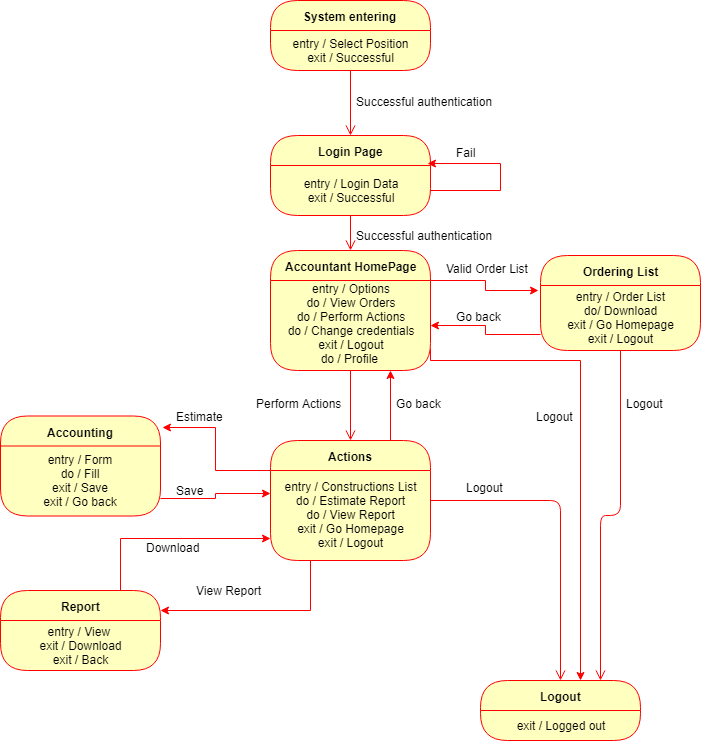

The diagram above was exported from draw.io. Its source (the exported page's mxGraphModel, read from the mxfile embedded in the PNG):
<mxGraphModel dx="1010" dy="533" grid="1" gridSize="10" guides="1" tooltips="1" connect="1" arrows="1" fold="1" page="1" pageScale="1" pageWidth="850" pageHeight="1100" math="0" shadow="0">
  <root>
    <mxCell id="0" />
    <mxCell id="1" parent="0" />
    <mxCell id="MJS2kDjwNTNzA9jrSFTO-1" value="System entering" style="swimlane;html=1;fontStyle=1;align=center;verticalAlign=middle;childLayout=stackLayout;horizontal=1;startSize=30;horizontalStack=0;resizeParent=0;resizeLast=1;container=0;fontColor=#000000;collapsible=0;rounded=1;arcSize=30;strokeColor=#ff0000;fillColor=#ffffc0;swimlaneFillColor=#ffffc0;" parent="1" vertex="1">
      <mxGeometry x="330" y="60" width="160" height="70" as="geometry" />
    </mxCell>
    <mxCell id="MJS2kDjwNTNzA9jrSFTO-2" value="entry / Select Position&lt;br&gt;exit / Successful&lt;br&gt;" style="text;html=1;strokeColor=none;fillColor=none;align=center;verticalAlign=middle;spacingLeft=4;spacingRight=4;whiteSpace=wrap;overflow=hidden;rotatable=0;fontColor=#000000;" parent="MJS2kDjwNTNzA9jrSFTO-1" vertex="1">
      <mxGeometry y="30" width="160" height="40" as="geometry" />
    </mxCell>
    <mxCell id="MJS2kDjwNTNzA9jrSFTO-3" value="" style="edgeStyle=orthogonalEdgeStyle;html=1;verticalAlign=bottom;endArrow=open;endSize=8;strokeColor=#ff0000;entryX=0.5;entryY=0;entryDx=0;entryDy=0;" parent="1" source="MJS2kDjwNTNzA9jrSFTO-1" target="MJS2kDjwNTNzA9jrSFTO-4" edge="1">
      <mxGeometry relative="1" as="geometry">
        <mxPoint x="410" y="190" as="targetPoint" />
        <Array as="points" />
      </mxGeometry>
    </mxCell>
    <mxCell id="MJS2kDjwNTNzA9jrSFTO-4" value="Login Page" style="swimlane;html=1;fontStyle=1;align=center;verticalAlign=middle;childLayout=stackLayout;horizontal=1;startSize=30;horizontalStack=0;resizeParent=0;resizeLast=1;container=0;fontColor=#000000;collapsible=0;rounded=1;arcSize=30;strokeColor=#FF0000;fillColor=#ffffc0;swimlaneFillColor=#ffffc0;" parent="1" vertex="1">
      <mxGeometry x="330" y="195" width="160" height="80" as="geometry" />
    </mxCell>
    <mxCell id="MJS2kDjwNTNzA9jrSFTO-5" value="entry / Login Data&lt;br&gt;exit / Successful&lt;br&gt;" style="text;html=1;strokeColor=none;fillColor=none;align=center;verticalAlign=middle;spacingLeft=4;spacingRight=4;whiteSpace=wrap;overflow=hidden;rotatable=0;fontColor=#000000;" parent="MJS2kDjwNTNzA9jrSFTO-4" vertex="1">
      <mxGeometry y="30" width="160" height="50" as="geometry" />
    </mxCell>
    <mxCell id="MJS2kDjwNTNzA9jrSFTO-7" style="edgeStyle=orthogonalEdgeStyle;rounded=0;orthogonalLoop=1;jettySize=auto;html=1;exitX=1;exitY=0.5;exitDx=0;exitDy=0;entryX=0.981;entryY=-0.04;entryDx=0;entryDy=0;entryPerimeter=0;strokeColor=#FF0000;" parent="MJS2kDjwNTNzA9jrSFTO-4" source="MJS2kDjwNTNzA9jrSFTO-5" target="MJS2kDjwNTNzA9jrSFTO-5" edge="1">
      <mxGeometry relative="1" as="geometry">
        <mxPoint x="230" y="25" as="targetPoint" />
        <Array as="points">
          <mxPoint x="230" y="55" />
          <mxPoint x="230" y="28" />
        </Array>
      </mxGeometry>
    </mxCell>
    <mxCell id="MJS2kDjwNTNzA9jrSFTO-6" value="" style="edgeStyle=orthogonalEdgeStyle;html=1;verticalAlign=bottom;endArrow=open;endSize=8;strokeColor=#ff0000;entryX=0.5;entryY=0;entryDx=0;entryDy=0;" parent="1" source="MJS2kDjwNTNzA9jrSFTO-4" target="MJS2kDjwNTNzA9jrSFTO-10" edge="1">
      <mxGeometry relative="1" as="geometry">
        <mxPoint x="410" y="300" as="targetPoint" />
      </mxGeometry>
    </mxCell>
    <mxCell id="MJS2kDjwNTNzA9jrSFTO-9" value="Fail" style="text;strokeColor=none;fillColor=none;align=left;verticalAlign=top;spacingLeft=4;spacingRight=4;overflow=hidden;rotatable=0;points=[[0,0.5],[1,0.5]];portConstraint=eastwest;" parent="1" vertex="1">
      <mxGeometry x="510" y="199" width="100" height="26" as="geometry" />
    </mxCell>
    <mxCell id="MJS2kDjwNTNzA9jrSFTO-18" style="edgeStyle=orthogonalEdgeStyle;rounded=0;orthogonalLoop=1;jettySize=auto;html=1;exitX=1;exitY=0.25;exitDx=0;exitDy=0;entryX=-0.012;entryY=0.367;entryDx=0;entryDy=0;entryPerimeter=0;strokeColor=#FF0000;" parent="1" source="MJS2kDjwNTNzA9jrSFTO-10" target="MJS2kDjwNTNzA9jrSFTO-15" edge="1">
      <mxGeometry relative="1" as="geometry" />
    </mxCell>
    <mxCell id="MJS2kDjwNTNzA9jrSFTO-10" value="Accountant HomePage" style="swimlane;html=1;fontStyle=1;align=center;verticalAlign=middle;childLayout=stackLayout;horizontal=1;startSize=30;horizontalStack=0;resizeParent=0;resizeLast=1;container=0;fontColor=#000000;collapsible=0;rounded=1;arcSize=30;strokeColor=#ff0000;fillColor=#ffffc0;swimlaneFillColor=#ffffc0;" parent="1" vertex="1">
      <mxGeometry x="330" y="310" width="160" height="120" as="geometry" />
    </mxCell>
    <mxCell id="MJS2kDjwNTNzA9jrSFTO-11" value="entry / Options&lt;br&gt;do / View Orders&lt;br&gt;do / Perform Actions&lt;br&gt;do / Change credentials&lt;br&gt;exit / Logout&lt;br&gt;do / Profile&amp;nbsp;&lt;br&gt;do / Inbox&lt;br&gt;" style="text;html=1;strokeColor=none;fillColor=none;align=center;verticalAlign=middle;spacingLeft=4;spacingRight=4;whiteSpace=wrap;overflow=hidden;rotatable=0;fontColor=#000000;" parent="MJS2kDjwNTNzA9jrSFTO-10" vertex="1">
      <mxGeometry y="30" width="160" height="90" as="geometry" />
    </mxCell>
    <mxCell id="MJS2kDjwNTNzA9jrSFTO-12" value="" style="edgeStyle=orthogonalEdgeStyle;html=1;verticalAlign=bottom;endArrow=open;endSize=8;strokeColor=#ff0000;" parent="1" source="MJS2kDjwNTNzA9jrSFTO-10" edge="1">
      <mxGeometry relative="1" as="geometry">
        <mxPoint x="410" y="500" as="targetPoint" />
      </mxGeometry>
    </mxCell>
    <mxCell id="MJS2kDjwNTNzA9jrSFTO-14" value="Successful authentication" style="text;strokeColor=none;fillColor=none;align=left;verticalAlign=top;spacingLeft=4;spacingRight=4;overflow=hidden;rotatable=0;points=[[0,0.5],[1,0.5]];portConstraint=eastwest;" parent="1" vertex="1">
      <mxGeometry x="410" y="282" width="160" height="26" as="geometry" />
    </mxCell>
    <mxCell id="MJS2kDjwNTNzA9jrSFTO-15" value="Ordering List" style="swimlane;html=1;fontStyle=1;align=center;verticalAlign=middle;childLayout=stackLayout;horizontal=1;startSize=30;horizontalStack=0;resizeParent=0;resizeLast=1;container=0;fontColor=#000000;collapsible=0;rounded=1;arcSize=30;strokeColor=#ff0000;fillColor=#ffffc0;swimlaneFillColor=#ffffc0;" parent="1" vertex="1">
      <mxGeometry x="600" y="315" width="160" height="95" as="geometry" />
    </mxCell>
    <mxCell id="MJS2kDjwNTNzA9jrSFTO-16" value="entry / Order List&lt;br&gt;do/ Download&lt;br&gt;exit / Go Homepage&lt;br&gt;exit / Logout&lt;br&gt;" style="text;html=1;strokeColor=none;fillColor=none;align=center;verticalAlign=middle;spacingLeft=4;spacingRight=4;whiteSpace=wrap;overflow=hidden;rotatable=0;fontColor=#000000;" parent="MJS2kDjwNTNzA9jrSFTO-15" vertex="1">
      <mxGeometry y="30" width="160" height="65" as="geometry" />
    </mxCell>
    <mxCell id="MJS2kDjwNTNzA9jrSFTO-17" value="" style="edgeStyle=orthogonalEdgeStyle;html=1;verticalAlign=bottom;endArrow=open;endSize=8;strokeColor=#ff0000;entryX=0.75;entryY=0;entryDx=0;entryDy=0;" parent="1" source="MJS2kDjwNTNzA9jrSFTO-15" target="MJS2kDjwNTNzA9jrSFTO-45" edge="1">
      <mxGeometry relative="1" as="geometry">
        <mxPoint x="690" y="435" as="targetPoint" />
      </mxGeometry>
    </mxCell>
    <mxCell id="MJS2kDjwNTNzA9jrSFTO-19" style="edgeStyle=orthogonalEdgeStyle;rounded=0;orthogonalLoop=1;jettySize=auto;html=1;exitX=0;exitY=0.75;exitDx=0;exitDy=0;entryX=1;entryY=0.5;entryDx=0;entryDy=0;strokeColor=#FF0000;" parent="1" source="MJS2kDjwNTNzA9jrSFTO-16" target="MJS2kDjwNTNzA9jrSFTO-11" edge="1">
      <mxGeometry relative="1" as="geometry" />
    </mxCell>
    <mxCell id="MJS2kDjwNTNzA9jrSFTO-20" value="Go back" style="text;strokeColor=none;fillColor=none;align=left;verticalAlign=top;spacingLeft=4;spacingRight=4;overflow=hidden;rotatable=0;points=[[0,0.5],[1,0.5]];portConstraint=eastwest;" parent="1" vertex="1">
      <mxGeometry x="510" y="362.5" width="100" height="31" as="geometry" />
    </mxCell>
    <mxCell id="MJS2kDjwNTNzA9jrSFTO-21" value="Valid Order List" style="text;strokeColor=none;fillColor=none;align=left;verticalAlign=top;spacingLeft=4;spacingRight=4;overflow=hidden;rotatable=0;points=[[0,0.5],[1,0.5]];portConstraint=eastwest;" parent="1" vertex="1">
      <mxGeometry x="500" y="315" width="100" height="26" as="geometry" />
    </mxCell>
    <mxCell id="MJS2kDjwNTNzA9jrSFTO-27" style="edgeStyle=orthogonalEdgeStyle;rounded=0;orthogonalLoop=1;jettySize=auto;html=1;exitX=0.75;exitY=0;exitDx=0;exitDy=0;entryX=0.75;entryY=1;entryDx=0;entryDy=0;strokeColor=#FF0000;" parent="1" source="MJS2kDjwNTNzA9jrSFTO-22" target="MJS2kDjwNTNzA9jrSFTO-11" edge="1">
      <mxGeometry relative="1" as="geometry" />
    </mxCell>
    <mxCell id="MJS2kDjwNTNzA9jrSFTO-40" style="edgeStyle=orthogonalEdgeStyle;rounded=0;orthogonalLoop=1;jettySize=auto;html=1;exitX=0;exitY=0.25;exitDx=0;exitDy=0;entryX=1.013;entryY=0.119;entryDx=0;entryDy=0;entryPerimeter=0;strokeColor=#FF0000;" parent="1" source="MJS2kDjwNTNzA9jrSFTO-22" target="MJS2kDjwNTNzA9jrSFTO-29" edge="1">
      <mxGeometry relative="1" as="geometry" />
    </mxCell>
    <mxCell id="MJS2kDjwNTNzA9jrSFTO-22" value="Actions" style="swimlane;html=1;fontStyle=1;align=center;verticalAlign=middle;childLayout=stackLayout;horizontal=1;startSize=30;horizontalStack=0;resizeParent=0;resizeLast=1;container=0;fontColor=#000000;collapsible=0;rounded=1;arcSize=30;strokeColor=#ff0000;fillColor=#ffffc0;swimlaneFillColor=#ffffc0;" parent="1" vertex="1">
      <mxGeometry x="330" y="500" width="160" height="120" as="geometry" />
    </mxCell>
    <mxCell id="MJS2kDjwNTNzA9jrSFTO-23" value="entry / Constructions List&lt;br&gt;do / Estimate Report&lt;br&gt;do / View Report&lt;br&gt;exit / Go Homepage&lt;br&gt;exit / Logout&lt;br&gt;" style="text;html=1;strokeColor=none;fillColor=none;align=center;verticalAlign=middle;spacingLeft=4;spacingRight=4;whiteSpace=wrap;overflow=hidden;rotatable=0;fontColor=#000000;" parent="MJS2kDjwNTNzA9jrSFTO-22" vertex="1">
      <mxGeometry y="30" width="160" height="90" as="geometry" />
    </mxCell>
    <mxCell id="MJS2kDjwNTNzA9jrSFTO-24" value="" style="edgeStyle=orthogonalEdgeStyle;html=1;verticalAlign=bottom;endArrow=open;endSize=8;strokeColor=#ff0000;entryX=0.5;entryY=0;entryDx=0;entryDy=0;" parent="1" source="MJS2kDjwNTNzA9jrSFTO-22" target="MJS2kDjwNTNzA9jrSFTO-45" edge="1">
      <mxGeometry relative="1" as="geometry">
        <mxPoint x="410" y="650" as="targetPoint" />
      </mxGeometry>
    </mxCell>
    <mxCell id="MJS2kDjwNTNzA9jrSFTO-26" value="Perform Actions" style="text;strokeColor=none;fillColor=none;align=left;verticalAlign=top;spacingLeft=4;spacingRight=4;overflow=hidden;rotatable=0;points=[[0,0.5],[1,0.5]];portConstraint=eastwest;" parent="1" vertex="1">
      <mxGeometry x="310" y="449.5" width="100" height="26" as="geometry" />
    </mxCell>
    <mxCell id="MJS2kDjwNTNzA9jrSFTO-28" value="Go back" style="text;strokeColor=none;fillColor=none;align=left;verticalAlign=top;spacingLeft=4;spacingRight=4;overflow=hidden;rotatable=0;points=[[0,0.5],[1,0.5]];portConstraint=eastwest;" parent="1" vertex="1">
      <mxGeometry x="450" y="449.5" width="100" height="26" as="geometry" />
    </mxCell>
    <mxCell id="MJS2kDjwNTNzA9jrSFTO-29" value="Accounting" style="swimlane;html=1;fontStyle=1;align=center;verticalAlign=middle;childLayout=stackLayout;horizontal=1;startSize=30;horizontalStack=0;resizeParent=0;resizeLast=1;container=0;fontColor=#000000;collapsible=0;rounded=1;arcSize=30;strokeColor=#ff0000;fillColor=#ffffc0;swimlaneFillColor=#ffffc0;" parent="1" vertex="1">
      <mxGeometry x="60" y="475.5" width="160" height="100" as="geometry" />
    </mxCell>
    <mxCell id="MJS2kDjwNTNzA9jrSFTO-30" value="entry / Form&lt;br&gt;do / Fill&lt;br&gt;exit / Save&lt;br&gt;exit / Go back&lt;br&gt;" style="text;html=1;strokeColor=none;fillColor=none;align=center;verticalAlign=middle;spacingLeft=4;spacingRight=4;whiteSpace=wrap;overflow=hidden;rotatable=0;fontColor=#000000;" parent="MJS2kDjwNTNzA9jrSFTO-29" vertex="1">
      <mxGeometry y="30" width="160" height="70" as="geometry" />
    </mxCell>
    <mxCell id="8NQbNkz3XtNlwexDLY_K-1" value="entry / Form&lt;br&gt;do / Fill&lt;br&gt;exit / Save&lt;br&gt;" style="text;html=1;strokeColor=none;fillColor=none;align=center;verticalAlign=middle;spacingLeft=4;spacingRight=4;whiteSpace=wrap;overflow=hidden;rotatable=0;fontColor=#000000;" vertex="1" parent="MJS2kDjwNTNzA9jrSFTO-29">
      <mxGeometry y="100" width="160" as="geometry" />
    </mxCell>
    <mxCell id="MJS2kDjwNTNzA9jrSFTO-38" style="edgeStyle=orthogonalEdgeStyle;rounded=0;orthogonalLoop=1;jettySize=auto;html=1;exitX=0.75;exitY=0;exitDx=0;exitDy=0;entryX=0;entryY=0.75;entryDx=0;entryDy=0;strokeColor=#FF0000;" parent="1" source="MJS2kDjwNTNzA9jrSFTO-32" target="MJS2kDjwNTNzA9jrSFTO-23" edge="1">
      <mxGeometry relative="1" as="geometry" />
    </mxCell>
    <mxCell id="MJS2kDjwNTNzA9jrSFTO-32" value="Report" style="swimlane;html=1;fontStyle=1;align=center;verticalAlign=middle;childLayout=stackLayout;horizontal=1;startSize=30;horizontalStack=0;resizeParent=0;resizeLast=1;container=0;fontColor=#000000;collapsible=0;rounded=1;arcSize=30;strokeColor=#ff0000;fillColor=#ffffc0;swimlaneFillColor=#ffffc0;" parent="1" vertex="1">
      <mxGeometry x="60" y="650" width="160" height="80" as="geometry" />
    </mxCell>
    <mxCell id="MJS2kDjwNTNzA9jrSFTO-33" value="entry / View&amp;nbsp;&lt;br&gt;exit / Download&lt;br&gt;exit / Back&lt;br&gt;" style="text;html=1;strokeColor=none;fillColor=none;align=center;verticalAlign=middle;spacingLeft=4;spacingRight=4;whiteSpace=wrap;overflow=hidden;rotatable=0;fontColor=#000000;" parent="MJS2kDjwNTNzA9jrSFTO-32" vertex="1">
      <mxGeometry y="30" width="160" height="50" as="geometry" />
    </mxCell>
    <mxCell id="MJS2kDjwNTNzA9jrSFTO-36" style="edgeStyle=orthogonalEdgeStyle;rounded=0;orthogonalLoop=1;jettySize=auto;html=1;exitX=0.25;exitY=1;exitDx=0;exitDy=0;entryX=1;entryY=0.25;entryDx=0;entryDy=0;strokeColor=#FF0000;" parent="1" source="MJS2kDjwNTNzA9jrSFTO-23" target="MJS2kDjwNTNzA9jrSFTO-32" edge="1">
      <mxGeometry relative="1" as="geometry" />
    </mxCell>
    <mxCell id="MJS2kDjwNTNzA9jrSFTO-37" value="View Report" style="text;strokeColor=none;fillColor=none;align=left;verticalAlign=top;spacingLeft=4;spacingRight=4;overflow=hidden;rotatable=0;points=[[0,0.5],[1,0.5]];portConstraint=eastwest;" parent="1" vertex="1">
      <mxGeometry x="250" y="637" width="100" height="26" as="geometry" />
    </mxCell>
    <mxCell id="MJS2kDjwNTNzA9jrSFTO-39" value="Download" style="text;strokeColor=none;fillColor=none;align=left;verticalAlign=top;spacingLeft=4;spacingRight=4;overflow=hidden;rotatable=0;points=[[0,0.5],[1,0.5]];portConstraint=eastwest;" parent="1" vertex="1">
      <mxGeometry x="200" y="594" width="100" height="26" as="geometry" />
    </mxCell>
    <mxCell id="MJS2kDjwNTNzA9jrSFTO-41" value="Estimate" style="text;strokeColor=none;fillColor=none;align=left;verticalAlign=top;spacingLeft=4;spacingRight=4;overflow=hidden;rotatable=0;points=[[0,0.5],[1,0.5]];portConstraint=eastwest;" parent="1" vertex="1">
      <mxGeometry x="230" y="462.5" width="100" height="26" as="geometry" />
    </mxCell>
    <mxCell id="MJS2kDjwNTNzA9jrSFTO-43" style="edgeStyle=orthogonalEdgeStyle;rounded=0;orthogonalLoop=1;jettySize=auto;html=1;exitX=1;exitY=0.75;exitDx=0;exitDy=0;entryX=0;entryY=0.25;entryDx=0;entryDy=0;strokeColor=#FF0000;" parent="1" source="MJS2kDjwNTNzA9jrSFTO-30" target="MJS2kDjwNTNzA9jrSFTO-23" edge="1">
      <mxGeometry relative="1" as="geometry" />
    </mxCell>
    <mxCell id="MJS2kDjwNTNzA9jrSFTO-44" value="Save" style="text;strokeColor=none;fillColor=none;align=left;verticalAlign=top;spacingLeft=4;spacingRight=4;overflow=hidden;rotatable=0;points=[[0,0.5],[1,0.5]];portConstraint=eastwest;" parent="1" vertex="1">
      <mxGeometry x="230" y="537" width="100" height="26" as="geometry" />
    </mxCell>
    <mxCell id="MJS2kDjwNTNzA9jrSFTO-45" value="Logout" style="swimlane;html=1;fontStyle=1;align=center;verticalAlign=middle;childLayout=stackLayout;horizontal=1;startSize=30;horizontalStack=0;resizeParent=0;resizeLast=1;container=0;fontColor=#000000;collapsible=0;rounded=1;arcSize=30;strokeColor=#ff0000;fillColor=#ffffc0;swimlaneFillColor=#ffffc0;" parent="1" vertex="1">
      <mxGeometry x="540" y="740" width="160" height="60" as="geometry" />
    </mxCell>
    <mxCell id="MJS2kDjwNTNzA9jrSFTO-46" value="exit / Logged out" style="text;html=1;strokeColor=none;fillColor=none;align=center;verticalAlign=middle;spacingLeft=4;spacingRight=4;whiteSpace=wrap;overflow=hidden;rotatable=0;fontColor=#000000;" parent="MJS2kDjwNTNzA9jrSFTO-45" vertex="1">
      <mxGeometry y="30" width="160" height="30" as="geometry" />
    </mxCell>
    <mxCell id="MJS2kDjwNTNzA9jrSFTO-48" value="Logout" style="text;strokeColor=none;fillColor=none;align=left;verticalAlign=top;spacingLeft=4;spacingRight=4;overflow=hidden;rotatable=0;points=[[0,0.5],[1,0.5]];portConstraint=eastwest;" parent="1" vertex="1">
      <mxGeometry x="520" y="534" width="100" height="26" as="geometry" />
    </mxCell>
    <mxCell id="MJS2kDjwNTNzA9jrSFTO-49" value="Logout" style="text;strokeColor=none;fillColor=none;align=left;verticalAlign=top;spacingLeft=4;spacingRight=4;overflow=hidden;rotatable=0;points=[[0,0.5],[1,0.5]];portConstraint=eastwest;" parent="1" vertex="1">
      <mxGeometry x="680" y="449.5" width="100" height="26" as="geometry" />
    </mxCell>
    <mxCell id="MJS2kDjwNTNzA9jrSFTO-50" style="edgeStyle=orthogonalEdgeStyle;rounded=0;orthogonalLoop=1;jettySize=auto;html=1;exitX=1;exitY=0.75;exitDx=0;exitDy=0;entryX=0.625;entryY=0;entryDx=0;entryDy=0;entryPerimeter=0;strokeColor=#FF0000;" parent="1" source="MJS2kDjwNTNzA9jrSFTO-11" target="MJS2kDjwNTNzA9jrSFTO-45" edge="1">
      <mxGeometry relative="1" as="geometry">
        <Array as="points">
          <mxPoint x="490" y="420" />
          <mxPoint x="640" y="420" />
        </Array>
      </mxGeometry>
    </mxCell>
    <mxCell id="MJS2kDjwNTNzA9jrSFTO-51" value="Logout" style="text;strokeColor=none;fillColor=none;align=left;verticalAlign=top;spacingLeft=4;spacingRight=4;overflow=hidden;rotatable=0;points=[[0,0.5],[1,0.5]];portConstraint=eastwest;" parent="1" vertex="1">
      <mxGeometry x="590" y="462.5" width="100" height="26" as="geometry" />
    </mxCell>
    <mxCell id="MJS2kDjwNTNzA9jrSFTO-53" value="Successful authentication" style="text;strokeColor=none;fillColor=none;align=left;verticalAlign=top;spacingLeft=4;spacingRight=4;overflow=hidden;rotatable=0;points=[[0,0.5],[1,0.5]];portConstraint=eastwest;" parent="1" vertex="1">
      <mxGeometry x="410" y="148" width="150" height="30" as="geometry" />
    </mxCell>
  </root>
</mxGraphModel>